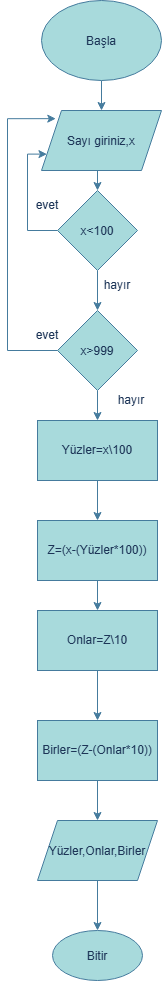

The diagram above was exported from draw.io. Its source (the exported page's mxGraphModel, read from the mxfile embedded in the PNG):
<mxGraphModel dx="997" dy="1025" grid="1" gridSize="10" guides="1" tooltips="1" connect="1" arrows="1" fold="1" page="1" pageScale="1" pageWidth="827" pageHeight="1169" math="0" shadow="0">
  <root>
    <mxCell id="0" />
    <mxCell id="1" parent="0" />
    <mxCell id="RNAGa7uynpf5mYqrS9QV-22" edge="1" parent="1" source="RNAGa7uynpf5mYqrS9QV-1" style="edgeStyle=orthogonalEdgeStyle;rounded=0;orthogonalLoop=1;jettySize=auto;html=1;exitX=0.5;exitY=1;exitDx=0;exitDy=0;entryX=0.5;entryY=0;entryDx=0;entryDy=0;defaultLabelBackgroundColor=page;strokeColor=#457B9D;fontColor=default;" target="RNAGa7uynpf5mYqrS9QV-2">
      <mxGeometry relative="1" as="geometry" />
    </mxCell>
    <mxCell id="RNAGa7uynpf5mYqrS9QV-1" parent="1" style="ellipse;whiteSpace=wrap;html=1;shapeInside=1;labelBackgroundColor=none;fillColor=#A8DADC;strokeColor=#457B9D;fontColor=#1D3557;" value="Başla" vertex="1">
      <mxGeometry height="80" width="120" x="294" y="170" as="geometry" />
    </mxCell>
    <mxCell id="RNAGa7uynpf5mYqrS9QV-11" edge="1" parent="1" source="RNAGa7uynpf5mYqrS9QV-2" style="edgeStyle=orthogonalEdgeStyle;rounded=0;orthogonalLoop=1;jettySize=auto;html=1;exitX=0.5;exitY=1;exitDx=0;exitDy=0;entryX=0.5;entryY=0;entryDx=0;entryDy=0;defaultLabelBackgroundColor=page;strokeColor=#457B9D;fontColor=default;" target="RNAGa7uynpf5mYqrS9QV-3">
      <mxGeometry relative="1" as="geometry" />
    </mxCell>
    <mxCell id="RNAGa7uynpf5mYqrS9QV-2" parent="1" style="shape=parallelogram;perimeter=parallelogramPerimeter;whiteSpace=wrap;html=1;shapeInside=1;fixedSize=1;labelBackgroundColor=none;fillColor=#A8DADC;strokeColor=#457B9D;fontColor=#1D3557;" value="Sayı giriniz,x" vertex="1">
      <mxGeometry height="60" width="120" x="294" y="280" as="geometry" />
    </mxCell>
    <mxCell id="RNAGa7uynpf5mYqrS9QV-9" edge="1" parent="1" source="RNAGa7uynpf5mYqrS9QV-3" style="edgeStyle=orthogonalEdgeStyle;rounded=0;orthogonalLoop=1;jettySize=auto;html=1;exitX=0.5;exitY=1;exitDx=0;exitDy=0;entryX=0.5;entryY=0;entryDx=0;entryDy=0;defaultLabelBackgroundColor=page;strokeColor=#457B9D;fontColor=default;" target="RNAGa7uynpf5mYqrS9QV-8">
      <mxGeometry relative="1" as="geometry" />
    </mxCell>
    <mxCell id="RNAGa7uynpf5mYqrS9QV-10" edge="1" parent="1" source="RNAGa7uynpf5mYqrS9QV-3" style="edgeStyle=orthogonalEdgeStyle;rounded=0;orthogonalLoop=1;jettySize=auto;html=1;entryX=0;entryY=0.75;entryDx=0;entryDy=0;defaultLabelBackgroundColor=page;strokeColor=#457B9D;fontColor=default;" target="RNAGa7uynpf5mYqrS9QV-2">
      <mxGeometry relative="1" x="0.0008" as="geometry">
        <Array as="points">
          <mxPoint x="280" y="400" />
          <mxPoint x="280" y="323.6" />
        </Array>
      </mxGeometry>
    </mxCell>
    <mxCell id="RNAGa7uynpf5mYqrS9QV-3" parent="1" style="rhombus;whiteSpace=wrap;html=1;shapeInside=1;labelBackgroundColor=none;fillColor=#A8DADC;strokeColor=#457B9D;fontColor=#1D3557;" value="x&amp;lt;100" vertex="1">
      <mxGeometry height="80" width="80" x="310" y="360" as="geometry" />
    </mxCell>
    <mxCell id="RNAGa7uynpf5mYqrS9QV-5" parent="1" style="text;html=1;whiteSpace=wrap;strokeColor=none;fillColor=none;align=center;verticalAlign=middle;rounded=0;labelBackgroundColor=none;fontColor=#1D3557;" value="evet" vertex="1">
      <mxGeometry height="30" width="60" x="270" y="360" as="geometry" />
    </mxCell>
    <mxCell id="RNAGa7uynpf5mYqrS9QV-7" parent="1" style="text;html=1;whiteSpace=wrap;strokeColor=none;fillColor=none;align=center;verticalAlign=middle;rounded=0;labelBackgroundColor=none;fontColor=#1D3557;" value="hayır" vertex="1">
      <mxGeometry height="30" width="60" x="340.0038461538461" y="440" as="geometry" />
    </mxCell>
    <mxCell id="RNAGa7uynpf5mYqrS9QV-23" edge="1" parent="1" source="RNAGa7uynpf5mYqrS9QV-8" style="edgeStyle=orthogonalEdgeStyle;rounded=0;orthogonalLoop=1;jettySize=auto;html=1;exitX=0.5;exitY=1;exitDx=0;exitDy=0;defaultLabelBackgroundColor=page;strokeColor=#457B9D;fontColor=default;" target="RNAGa7uynpf5mYqrS9QV-15">
      <mxGeometry relative="1" as="geometry" />
    </mxCell>
    <mxCell id="RNAGa7uynpf5mYqrS9QV-8" parent="1" style="rhombus;whiteSpace=wrap;html=1;shapeInside=1;labelBackgroundColor=none;fillColor=#A8DADC;strokeColor=#457B9D;fontColor=#1D3557;" value="x&amp;gt;999" vertex="1">
      <mxGeometry height="80" width="80" x="310" y="480" as="geometry" />
    </mxCell>
    <mxCell id="RNAGa7uynpf5mYqrS9QV-12" edge="1" parent="1" source="RNAGa7uynpf5mYqrS9QV-8" style="edgeStyle=orthogonalEdgeStyle;rounded=0;orthogonalLoop=1;jettySize=auto;html=1;exitX=0;exitY=0.5;exitDx=0;exitDy=0;entryX=0.119;entryY=0.136;entryDx=0;entryDy=0;entryPerimeter=0;defaultLabelBackgroundColor=page;strokeColor=#457B9D;fontColor=default;" target="RNAGa7uynpf5mYqrS9QV-2">
      <mxGeometry relative="1" x="-0.0002" as="geometry">
        <Array as="points">
          <mxPoint x="260" y="520" />
          <mxPoint x="260" y="288.2" />
        </Array>
      </mxGeometry>
    </mxCell>
    <mxCell id="RNAGa7uynpf5mYqrS9QV-13" parent="1" style="text;html=1;whiteSpace=wrap;strokeColor=none;fillColor=none;align=center;verticalAlign=middle;rounded=0;labelBackgroundColor=none;fontColor=#1D3557;" value="evet" vertex="1">
      <mxGeometry height="30" width="60" x="270" y="490" as="geometry" />
    </mxCell>
    <mxCell id="RNAGa7uynpf5mYqrS9QV-14" parent="1" style="text;html=1;whiteSpace=wrap;strokeColor=none;fillColor=none;align=center;verticalAlign=middle;rounded=0;labelBackgroundColor=none;fontColor=#1D3557;" value="hayır" vertex="1">
      <mxGeometry height="30" width="60" x="354" y="555" as="geometry" />
    </mxCell>
    <mxCell id="RNAGa7uynpf5mYqrS9QV-27" edge="1" parent="1" source="RNAGa7uynpf5mYqrS9QV-15" style="edgeStyle=orthogonalEdgeStyle;rounded=0;orthogonalLoop=1;jettySize=auto;html=1;exitX=0.5;exitY=1;exitDx=0;exitDy=0;entryX=0.5;entryY=0;entryDx=0;entryDy=0;defaultLabelBackgroundColor=page;strokeColor=#457B9D;fontColor=default;" target="RNAGa7uynpf5mYqrS9QV-16">
      <mxGeometry relative="1" as="geometry" />
    </mxCell>
    <mxCell id="RNAGa7uynpf5mYqrS9QV-15" parent="1" style="rounded=0;whiteSpace=wrap;html=1;labelBackgroundColor=none;fillColor=#A8DADC;strokeColor=#457B9D;fontColor=#1D3557;" value="Yüzler=x\100" vertex="1">
      <mxGeometry height="60" width="120" x="290" y="590" as="geometry" />
    </mxCell>
    <mxCell id="RNAGa7uynpf5mYqrS9QV-29" edge="1" parent="1" source="RNAGa7uynpf5mYqrS9QV-16" style="edgeStyle=orthogonalEdgeStyle;rounded=0;orthogonalLoop=1;jettySize=auto;html=1;defaultLabelBackgroundColor=page;strokeColor=#457B9D;fontColor=default;" target="RNAGa7uynpf5mYqrS9QV-17" value="">
      <mxGeometry relative="1" as="geometry" />
    </mxCell>
    <mxCell id="RNAGa7uynpf5mYqrS9QV-16" parent="1" style="rounded=0;whiteSpace=wrap;html=1;labelBackgroundColor=none;fillColor=#A8DADC;strokeColor=#457B9D;fontColor=#1D3557;" value="Z=(x-(Yüzler*100))" vertex="1">
      <mxGeometry height="60" width="120" x="290" y="690" as="geometry" />
    </mxCell>
    <mxCell id="RNAGa7uynpf5mYqrS9QV-30" edge="1" parent="1" source="RNAGa7uynpf5mYqrS9QV-17" style="edgeStyle=orthogonalEdgeStyle;rounded=0;orthogonalLoop=1;jettySize=auto;html=1;defaultLabelBackgroundColor=page;strokeColor=#457B9D;fontColor=default;" target="RNAGa7uynpf5mYqrS9QV-18" value="">
      <mxGeometry relative="1" as="geometry" />
    </mxCell>
    <mxCell id="RNAGa7uynpf5mYqrS9QV-17" parent="1" style="rounded=0;whiteSpace=wrap;html=1;labelBackgroundColor=none;fillColor=#A8DADC;strokeColor=#457B9D;fontColor=#1D3557;" value="Onlar=Z\10" vertex="1">
      <mxGeometry height="60" width="120" x="290" y="780" as="geometry" />
    </mxCell>
    <mxCell id="RNAGa7uynpf5mYqrS9QV-31" edge="1" parent="1" source="RNAGa7uynpf5mYqrS9QV-18" style="edgeStyle=orthogonalEdgeStyle;rounded=0;orthogonalLoop=1;jettySize=auto;html=1;defaultLabelBackgroundColor=page;strokeColor=#457B9D;fontColor=default;" target="RNAGa7uynpf5mYqrS9QV-20" value="">
      <mxGeometry relative="1" as="geometry" />
    </mxCell>
    <mxCell id="RNAGa7uynpf5mYqrS9QV-18" parent="1" style="rounded=0;whiteSpace=wrap;html=1;labelBackgroundColor=none;fillColor=#A8DADC;strokeColor=#457B9D;fontColor=#1D3557;" value="Birler=(Z-(Onlar*10))" vertex="1">
      <mxGeometry height="60" width="120" x="290" y="890" as="geometry" />
    </mxCell>
    <mxCell id="RNAGa7uynpf5mYqrS9QV-32" edge="1" parent="1" source="RNAGa7uynpf5mYqrS9QV-20" style="edgeStyle=orthogonalEdgeStyle;rounded=0;orthogonalLoop=1;jettySize=auto;html=1;defaultLabelBackgroundColor=page;strokeColor=#457B9D;fontColor=default;" target="RNAGa7uynpf5mYqrS9QV-21" value="">
      <mxGeometry relative="1" as="geometry" />
    </mxCell>
    <mxCell id="RNAGa7uynpf5mYqrS9QV-20" parent="1" style="shape=parallelogram;perimeter=parallelogramPerimeter;whiteSpace=wrap;html=1;shapeInside=1;fixedSize=1;labelBackgroundColor=none;fillColor=#A8DADC;strokeColor=#457B9D;fontColor=#1D3557;" value="Yüzler,Onlar,Birler" vertex="1">
      <mxGeometry height="60" width="120" x="290" y="990" as="geometry" />
    </mxCell>
    <mxCell id="RNAGa7uynpf5mYqrS9QV-21" parent="1" style="ellipse;whiteSpace=wrap;html=1;shapeInside=1;labelBackgroundColor=none;fillColor=#A8DADC;strokeColor=#457B9D;fontColor=#1D3557;" value="Bitir" vertex="1">
      <mxGeometry height="50" width="90" x="305" y="1100" as="geometry" />
    </mxCell>
  </root>
</mxGraphModel>